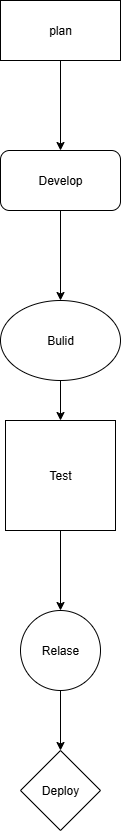

The diagram above was exported from draw.io. Its source (the exported page's mxGraphModel, read from the mxfile embedded in the PNG):
<mxGraphModel dx="1389" dy="749" grid="1" gridSize="10" guides="1" tooltips="1" connect="1" arrows="1" fold="1" page="1" pageScale="1" pageWidth="827" pageHeight="1169" math="0" shadow="0">
  <root>
    <mxCell id="0" />
    <mxCell id="1" parent="0" />
    <mxCell id="beKMs0T82On8ADbFtqOu-17" value="" style="edgeStyle=orthogonalEdgeStyle;rounded=0;orthogonalLoop=1;jettySize=auto;html=1;" edge="1" parent="1" source="beKMs0T82On8ADbFtqOu-3" target="beKMs0T82On8ADbFtqOu-14">
      <mxGeometry relative="1" as="geometry" />
    </mxCell>
    <mxCell id="beKMs0T82On8ADbFtqOu-3" value="plan" style="rounded=0;whiteSpace=wrap;html=1;" vertex="1" parent="1">
      <mxGeometry x="290" y="30" width="120" height="60" as="geometry" />
    </mxCell>
    <mxCell id="beKMs0T82On8ADbFtqOu-19" value="" style="edgeStyle=orthogonalEdgeStyle;rounded=0;orthogonalLoop=1;jettySize=auto;html=1;" edge="1" parent="1" source="beKMs0T82On8ADbFtqOu-10" target="beKMs0T82On8ADbFtqOu-11">
      <mxGeometry relative="1" as="geometry" />
    </mxCell>
    <mxCell id="beKMs0T82On8ADbFtqOu-10" value="Test" style="whiteSpace=wrap;html=1;aspect=fixed;" vertex="1" parent="1">
      <mxGeometry x="295" y="450" width="110" height="110" as="geometry" />
    </mxCell>
    <mxCell id="beKMs0T82On8ADbFtqOu-18" value="" style="edgeStyle=orthogonalEdgeStyle;rounded=0;orthogonalLoop=1;jettySize=auto;html=1;" edge="1" parent="1" source="beKMs0T82On8ADbFtqOu-11" target="beKMs0T82On8ADbFtqOu-13">
      <mxGeometry relative="1" as="geometry" />
    </mxCell>
    <mxCell id="beKMs0T82On8ADbFtqOu-11" value="Relase" style="ellipse;whiteSpace=wrap;html=1;aspect=fixed;" vertex="1" parent="1">
      <mxGeometry x="310" y="640" width="80" height="80" as="geometry" />
    </mxCell>
    <mxCell id="beKMs0T82On8ADbFtqOu-13" value="Deploy" style="rhombus;whiteSpace=wrap;html=1;" vertex="1" parent="1">
      <mxGeometry x="310" y="780" width="80" height="80" as="geometry" />
    </mxCell>
    <mxCell id="beKMs0T82On8ADbFtqOu-22" value="" style="edgeStyle=orthogonalEdgeStyle;rounded=0;orthogonalLoop=1;jettySize=auto;html=1;" edge="1" parent="1" source="beKMs0T82On8ADbFtqOu-14" target="beKMs0T82On8ADbFtqOu-16">
      <mxGeometry relative="1" as="geometry" />
    </mxCell>
    <mxCell id="beKMs0T82On8ADbFtqOu-14" value="Develop" style="rounded=1;whiteSpace=wrap;html=1;" vertex="1" parent="1">
      <mxGeometry x="290" y="180" width="120" height="60" as="geometry" />
    </mxCell>
    <mxCell id="beKMs0T82On8ADbFtqOu-20" value="" style="edgeStyle=orthogonalEdgeStyle;rounded=0;orthogonalLoop=1;jettySize=auto;html=1;" edge="1" parent="1" source="beKMs0T82On8ADbFtqOu-16" target="beKMs0T82On8ADbFtqOu-10">
      <mxGeometry relative="1" as="geometry" />
    </mxCell>
    <mxCell id="beKMs0T82On8ADbFtqOu-16" value="Bulid" style="ellipse;whiteSpace=wrap;html=1;" vertex="1" parent="1">
      <mxGeometry x="290" y="330" width="120" height="80" as="geometry" />
    </mxCell>
  </root>
</mxGraphModel>